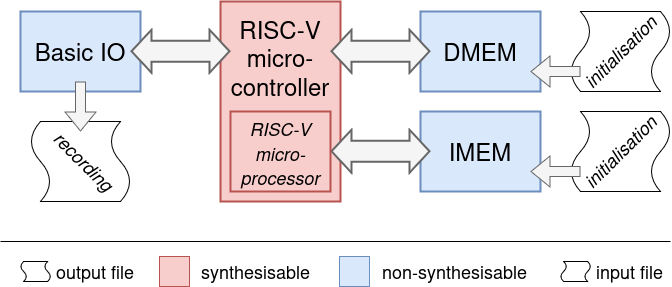

The diagram above was exported from draw.io. Its source (the exported page's mxGraphModel, read from the mxfile embedded in the PNG):
<mxGraphModel dx="1212" dy="797" grid="1" gridSize="10" guides="1" tooltips="1" connect="1" arrows="1" fold="1" page="1" pageScale="1" pageWidth="827" pageHeight="1169" math="0" shadow="0">
  <root>
    <mxCell id="0" />
    <mxCell id="1" parent="0" />
    <mxCell id="2" value="&lt;div&gt;RISC-V&lt;/div&gt;&lt;div&gt;micro-&lt;/div&gt;&lt;div&gt;controller&lt;/div&gt;&lt;div&gt;&lt;font style=&quot;font-size: 19px;&quot;&gt;&lt;br&gt;&lt;/font&gt;&lt;/div&gt;&lt;div&gt;&lt;br&gt;&lt;/div&gt;&lt;div&gt;&lt;br&gt;&lt;/div&gt;" style="rounded=0;whiteSpace=wrap;html=1;fontSize=24;strokeWidth=2;fillColor=#f8cecc;strokeColor=#b85450;" vertex="1" parent="1">
      <mxGeometry x="300" y="40" width="120" height="200" as="geometry" />
    </mxCell>
    <mxCell id="3" value="IMEM" style="rounded=0;whiteSpace=wrap;html=1;fontSize=24;strokeWidth=2;fillColor=#dae8fc;strokeColor=#6c8ebf;" vertex="1" parent="1">
      <mxGeometry x="500" y="150" width="120" height="80" as="geometry" />
    </mxCell>
    <mxCell id="4" value="DMEM" style="rounded=0;whiteSpace=wrap;html=1;fontSize=24;strokeWidth=2;fillColor=#dae8fc;strokeColor=#6c8ebf;" vertex="1" parent="1">
      <mxGeometry x="500" y="50" width="120" height="80" as="geometry" />
    </mxCell>
    <mxCell id="5" value="" style="shape=flexArrow;endArrow=classic;startArrow=classic;html=1;rounded=0;strokeWidth=2;fillColor=#f5f5f5;strokeColor=#666666;width=20;" edge="1" parent="1">
      <mxGeometry width="100" height="100" relative="1" as="geometry">
        <mxPoint x="410" y="89.75999999999999" as="sourcePoint" />
        <mxPoint x="510" y="89.75999999999999" as="targetPoint" />
      </mxGeometry>
    </mxCell>
    <mxCell id="6" value="" style="shape=flexArrow;endArrow=classic;startArrow=classic;html=1;rounded=0;strokeWidth=2;fillColor=#f5f5f5;strokeColor=#666666;width=20;" edge="1" parent="1">
      <mxGeometry width="100" height="100" relative="1" as="geometry">
        <mxPoint x="410" y="189.76" as="sourcePoint" />
        <mxPoint x="510" y="189.76" as="targetPoint" />
      </mxGeometry>
    </mxCell>
    <mxCell id="7" value="Basic IO" style="rounded=0;whiteSpace=wrap;html=1;fontSize=24;strokeWidth=2;fillColor=#dae8fc;strokeColor=#6c8ebf;" vertex="1" parent="1">
      <mxGeometry x="100" y="50" width="120" height="80" as="geometry" />
    </mxCell>
    <mxCell id="8" value="" style="shape=flexArrow;endArrow=classic;startArrow=classic;html=1;rounded=0;strokeWidth=2;fillColor=#f5f5f5;strokeColor=#666666;width=20;" edge="1" parent="1">
      <mxGeometry width="100" height="100" relative="1" as="geometry">
        <mxPoint x="210" y="89.75999999999999" as="sourcePoint" />
        <mxPoint x="310" y="89.75999999999999" as="targetPoint" />
      </mxGeometry>
    </mxCell>
    <mxCell id="9" value="" style="shape=tape;whiteSpace=wrap;html=1;rotation=90;size=0.2;" vertex="1" parent="1">
      <mxGeometry x="120" y="150" width="80" height="100" as="geometry" />
    </mxCell>
    <mxCell id="10" value="" style="shape=flexArrow;endArrow=classic;html=1;rounded=0;fillColor=#f5f5f5;strokeColor=#666666;" edge="1" parent="1">
      <mxGeometry width="50" height="50" relative="1" as="geometry">
        <mxPoint x="160" y="120" as="sourcePoint" />
        <mxPoint x="160" y="170" as="targetPoint" />
      </mxGeometry>
    </mxCell>
    <mxCell id="11" value="" style="shape=tape;whiteSpace=wrap;html=1;rotation=90;size=0.2;flipH=1;" vertex="1" parent="1">
      <mxGeometry x="660" y="40" width="80" height="100" as="geometry" />
    </mxCell>
    <mxCell id="12" value="" style="shape=tape;whiteSpace=wrap;html=1;rotation=90;size=0.2;flipH=1;" vertex="1" parent="1">
      <mxGeometry x="660" y="140" width="80" height="100" as="geometry" />
    </mxCell>
    <mxCell id="13" value="" style="shape=flexArrow;endArrow=classic;html=1;rounded=0;fillColor=#f5f5f5;strokeColor=#666666;" edge="1" parent="1">
      <mxGeometry width="50" height="50" relative="1" as="geometry">
        <mxPoint x="660" y="110" as="sourcePoint" />
        <mxPoint x="610" y="110" as="targetPoint" />
      </mxGeometry>
    </mxCell>
    <mxCell id="14" value="" style="shape=flexArrow;endArrow=classic;html=1;rounded=0;fillColor=#f5f5f5;strokeColor=#666666;" edge="1" parent="1">
      <mxGeometry width="50" height="50" relative="1" as="geometry">
        <mxPoint x="660" y="210" as="sourcePoint" />
        <mxPoint x="610" y="210" as="targetPoint" />
      </mxGeometry>
    </mxCell>
    <mxCell id="15" value="&lt;font style=&quot;font-size: 18px;&quot;&gt;&lt;i&gt;initialisation&lt;/i&gt;&lt;/font&gt;" style="text;html=1;align=center;verticalAlign=middle;whiteSpace=wrap;rounded=0;rotation=315;" vertex="1" parent="1">
      <mxGeometry x="670" y="75" width="60" height="30" as="geometry" />
    </mxCell>
    <mxCell id="16" value="&lt;font style=&quot;font-size: 18px;&quot;&gt;&lt;i&gt;initialisation&lt;/i&gt;&lt;/font&gt;" style="text;html=1;align=center;verticalAlign=middle;whiteSpace=wrap;rounded=0;rotation=315;" vertex="1" parent="1">
      <mxGeometry x="670" y="175" width="60" height="30" as="geometry" />
    </mxCell>
    <mxCell id="17" value="&lt;font style=&quot;font-size: 18px;&quot;&gt;&lt;i&gt;recording&lt;/i&gt;&lt;/font&gt;" style="text;html=1;align=center;verticalAlign=middle;whiteSpace=wrap;rounded=0;rotation=45;" vertex="1" parent="1">
      <mxGeometry x="134" y="185" width="60" height="30" as="geometry" />
    </mxCell>
    <mxCell id="18" value="" style="shape=tape;whiteSpace=wrap;html=1;rotation=90;size=0.2;" vertex="1" parent="1">
      <mxGeometry x="105" y="295" width="20" height="30" as="geometry" />
    </mxCell>
    <mxCell id="19" value="&lt;font style=&quot;font-size: 18px;&quot;&gt;output file&lt;br&gt;&lt;/font&gt;" style="text;html=1;align=left;verticalAlign=middle;whiteSpace=wrap;rounded=0;" vertex="1" parent="1">
      <mxGeometry x="134" y="295" width="96" height="30" as="geometry" />
    </mxCell>
    <mxCell id="20" value="" style="shape=tape;whiteSpace=wrap;html=1;rotation=90;size=0.2;flipH=1;" vertex="1" parent="1">
      <mxGeometry x="645" y="295" width="20" height="30" as="geometry" />
    </mxCell>
    <mxCell id="21" value="&lt;font style=&quot;font-size: 18px;&quot;&gt;input file&lt;br&gt;&lt;/font&gt;" style="text;html=1;align=left;verticalAlign=middle;whiteSpace=wrap;rounded=0;" vertex="1" parent="1">
      <mxGeometry x="674" y="295" width="76" height="30" as="geometry" />
    </mxCell>
    <mxCell id="22" value="" style="rounded=0;whiteSpace=wrap;html=1;fillColor=#f8cecc;strokeColor=#b85450;" vertex="1" parent="1">
      <mxGeometry x="239" y="295" width="30" height="30" as="geometry" />
    </mxCell>
    <mxCell id="23" value="" style="rounded=0;whiteSpace=wrap;html=1;fillColor=#dae8fc;strokeColor=#6c8ebf;" vertex="1" parent="1">
      <mxGeometry x="419" y="295" width="30" height="30" as="geometry" />
    </mxCell>
    <mxCell id="24" value="&lt;font style=&quot;font-size: 18px;&quot;&gt;synthesisable&lt;br&gt;&lt;/font&gt;" style="text;html=1;align=left;verticalAlign=middle;whiteSpace=wrap;rounded=0;" vertex="1" parent="1">
      <mxGeometry x="279" y="295" width="111" height="30" as="geometry" />
    </mxCell>
    <mxCell id="25" value="&lt;font style=&quot;font-size: 18px;&quot;&gt;non-synthesisable&lt;br&gt;&lt;/font&gt;" style="text;html=1;align=left;verticalAlign=middle;whiteSpace=wrap;rounded=0;" vertex="1" parent="1">
      <mxGeometry x="460" y="295" width="154" height="30" as="geometry" />
    </mxCell>
    <mxCell id="26" value="" style="endArrow=none;html=1;rounded=0;" edge="1" parent="1">
      <mxGeometry width="50" height="50" relative="1" as="geometry">
        <mxPoint x="80" y="280" as="sourcePoint" />
        <mxPoint x="750" y="280" as="targetPoint" />
      </mxGeometry>
    </mxCell>
    <mxCell id="27" value="&lt;div style=&quot;line-height: 100%;&quot;&gt;&lt;i&gt;&lt;font style=&quot;font-size: 18px; line-height: 100%;&quot;&gt;RISC-V&lt;/font&gt;&lt;/i&gt;&lt;/div&gt;&lt;div style=&quot;line-height: 100%;&quot;&gt;&lt;i&gt;&lt;font style=&quot;font-size: 18px; line-height: 100%;&quot;&gt;micro-&lt;/font&gt;&lt;/i&gt;&lt;/div&gt;&lt;div style=&quot;line-height: 100%;&quot;&gt;&lt;i&gt;&lt;font style=&quot;font-size: 18px; line-height: 100%;&quot;&gt;processor&lt;/font&gt;&lt;/i&gt;&lt;/div&gt;" style="rounded=0;whiteSpace=wrap;html=1;fontSize=24;strokeWidth=2;fillColor=#f8cecc;strokeColor=#b85450;" vertex="1" parent="1">
      <mxGeometry x="310" y="150" width="100" height="80" as="geometry" />
    </mxCell>
  </root>
</mxGraphModel>